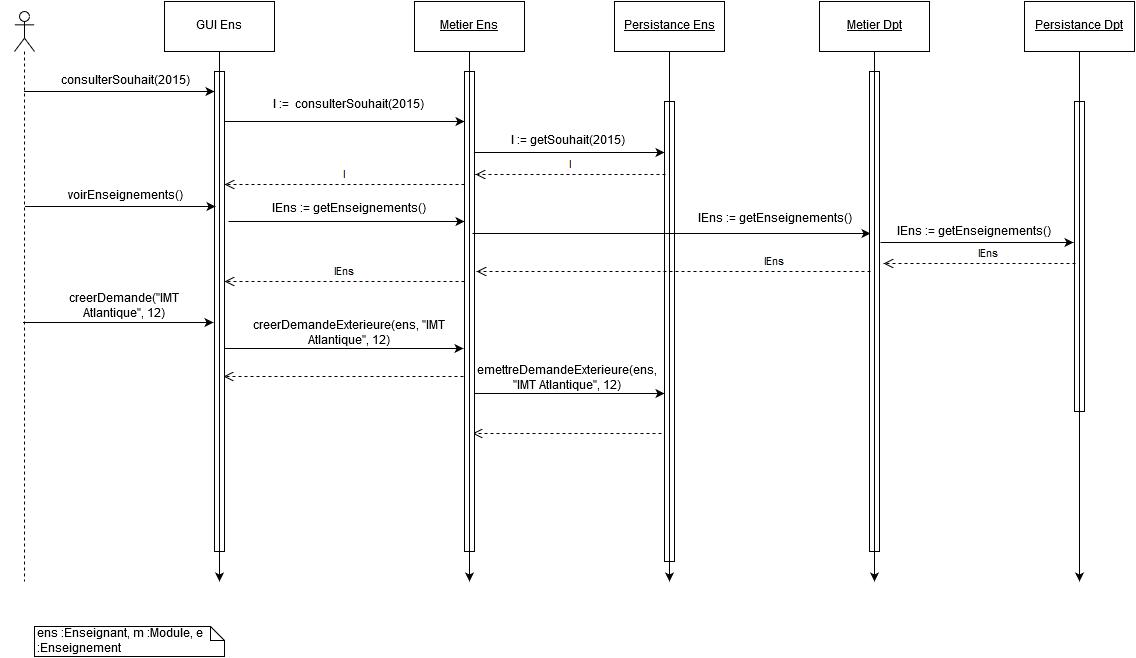

The diagram above was exported from draw.io. Its source (the exported page's mxGraphModel, read from the mxfile embedded in the PNG):
<mxGraphModel dx="1503" dy="789" grid="1" gridSize="10" guides="1" tooltips="1" connect="1" arrows="1" fold="1" page="1" pageScale="1" pageWidth="826" pageHeight="1169" math="0" shadow="0">
  <root>
    <mxCell id="0" />
    <mxCell id="1" parent="0" />
    <mxCell id="5d84eb0be166cc83-16" style="edgeStyle=orthogonalEdgeStyle;rounded=0;html=1;exitX=0;exitY=0.5;entryX=0;entryY=0.5;jettySize=auto;orthogonalLoop=1;" edge="1" parent="1">
      <mxGeometry x="-736" y="720" as="geometry">
        <mxPoint x="-736" y="720" as="sourcePoint" />
        <mxPoint x="-736" y="720" as="targetPoint" />
      </mxGeometry>
    </mxCell>
    <mxCell id="5d84eb0be166cc83-49" value="c&lt;span&gt;reerDemande(&quot;IMT Atlantique&quot;, 12)&lt;/span&gt;" style="text;html=1;strokeColor=none;fillColor=none;align=center;verticalAlign=middle;whiteSpace=wrap;" vertex="1" parent="1">
      <mxGeometry x="-695" y="395" width="150" height="20" as="geometry" />
    </mxCell>
    <mxCell id="5d84eb0be166cc83-50" value="" style="endArrow=classic;html=1;entryX=0;entryY=0.573;entryPerimeter=0;exitX=1;exitY=0.573;exitPerimeter=0;" edge="1" parent="1">
      <mxGeometry x="-515" y="445" width="50" height="50" as="geometry">
        <mxPoint x="-521" y="447" as="sourcePoint" />
        <mxPoint x="-281" y="447" as="targetPoint" />
      </mxGeometry>
    </mxCell>
    <mxCell id="5d84eb0be166cc83-51" value="creerDemandeExterieure(ens, &quot;IMT Atlantique&quot;, 12)" style="text;html=1;strokeColor=none;fillColor=none;align=center;verticalAlign=middle;whiteSpace=wrap;" vertex="1" parent="1">
      <mxGeometry x="-505" y="422" width="220" height="20" as="geometry" />
    </mxCell>
    <mxCell id="5d84eb0be166cc83-52" value="" style="html=1;verticalAlign=bottom;endArrow=open;dashed=1;endSize=8;" edge="1" parent="1">
      <mxGeometry x="-476" y="475" as="geometry">
        <mxPoint x="-281" y="475" as="sourcePoint" />
        <mxPoint x="-521" y="475" as="targetPoint" />
      </mxGeometry>
    </mxCell>
    <mxCell id="5d84eb0be166cc83-53" value="" style="endArrow=classic;html=1;" edge="1" parent="1">
      <mxGeometry x="-721" y="421" width="50" height="50" as="geometry">
        <mxPoint x="-721.5" y="421" as="sourcePoint" />
        <mxPoint x="-531" y="421" as="targetPoint" />
      </mxGeometry>
    </mxCell>
    <mxCell id="5d84eb0be166cc83-54" value="&lt;div&gt;&lt;br&gt;&lt;/div&gt;&lt;div&gt;&lt;br&gt;&lt;/div&gt;" style="html=1;verticalAlign=bottom;endArrow=open;dashed=1;endSize=8;" edge="1" parent="1">
      <mxGeometry x="-1" y="228" as="geometry">
        <mxPoint x="-83" y="532" as="sourcePoint" />
        <mxPoint x="-272" y="532" as="targetPoint" />
        <Array as="points">
          <mxPoint x="-231" y="532" />
        </Array>
        <mxPoint x="9" as="offset" />
      </mxGeometry>
    </mxCell>
    <mxCell id="5d84eb0be166cc83-55" value="" style="endArrow=classic;html=1;" edge="1" parent="1">
      <mxGeometry x="-271" y="492" width="50" height="50" as="geometry">
        <mxPoint x="-271" y="492" as="sourcePoint" />
        <mxPoint x="-80" y="492" as="targetPoint" />
        <Array as="points">
          <mxPoint x="-179" y="492" />
          <mxPoint x="-129" y="492" />
        </Array>
      </mxGeometry>
    </mxCell>
    <mxCell id="5d84eb0be166cc83-56" style="edgeStyle=orthogonalEdgeStyle;rounded=0;html=1;exitX=0.5;exitY=1;entryX=0.5;entryY=1;jettySize=auto;orthogonalLoop=1;" edge="1" parent="1" source="5d84eb0be166cc83-49" target="5d84eb0be166cc83-49">
      <mxGeometry x="-626" y="421" as="geometry" />
    </mxCell>
    <mxCell id="5d84eb0be166cc83-57" value="emettreDemandeExterieure(ens, &quot;IMT Atlantique&quot;, 12)" style="text;html=1;strokeColor=none;fillColor=none;align=center;verticalAlign=middle;whiteSpace=wrap;" vertex="1" parent="1">
      <mxGeometry x="-268" y="467" width="180" height="20" as="geometry" />
    </mxCell>
    <mxCell id="5d84eb0be166cc83-58" value="GUI Ens&lt;br&gt;" style="html=1;" vertex="1" parent="1">
      <mxGeometry x="-580" y="100" width="110" height="50" as="geometry" />
    </mxCell>
    <mxCell id="5d84eb0be166cc83-59" value="&lt;u&gt;Metier Ens&lt;br&gt;&lt;/u&gt;" style="html=1;" vertex="1" parent="1">
      <mxGeometry x="-330" y="100" width="110" height="50" as="geometry" />
    </mxCell>
    <mxCell id="5d84eb0be166cc83-60" value="&lt;u&gt;Persistance Ens&lt;br&gt;&lt;/u&gt;" style="html=1;" vertex="1" parent="1">
      <mxGeometry x="-130" y="100" width="110" height="50" as="geometry" />
    </mxCell>
    <mxCell id="5d84eb0be166cc83-65" value="" style="html=1;points=[];perimeter=orthogonalPerimeter;align=left;" vertex="1" parent="1">
      <mxGeometry x="-530" y="170" width="10" height="480" as="geometry" />
    </mxCell>
    <mxCell id="5d84eb0be166cc83-66" style="edgeStyle=orthogonalEdgeStyle;rounded=0;html=1;exitX=0.5;exitY=1;jettySize=auto;orthogonalLoop=1;" edge="1" parent="1" source="5d84eb0be166cc83-58">
      <mxGeometry x="-525" y="150" as="geometry">
        <mxPoint x="-525" y="680" as="targetPoint" />
        <Array as="points">
          <mxPoint x="-525" y="450" />
          <mxPoint x="-525" y="450" />
        </Array>
        <mxPoint x="-525" y="150" as="sourcePoint" />
      </mxGeometry>
    </mxCell>
    <mxCell id="5d84eb0be166cc83-67" value="" style="html=1;points=[];perimeter=orthogonalPerimeter;align=left;" vertex="1" parent="1">
      <mxGeometry x="-280" y="170" width="10" height="480" as="geometry" />
    </mxCell>
    <mxCell id="5d84eb0be166cc83-68" style="edgeStyle=orthogonalEdgeStyle;rounded=0;html=1;exitX=0.5;exitY=1;jettySize=auto;orthogonalLoop=1;" edge="1" parent="1" source="5d84eb0be166cc83-59">
      <mxGeometry x="-275" y="150" as="geometry">
        <mxPoint x="-275" y="680" as="targetPoint" />
        <mxPoint x="-275" y="150" as="sourcePoint" />
        <Array as="points">
          <mxPoint x="-275" y="420" />
          <mxPoint x="-275" y="420" />
        </Array>
      </mxGeometry>
    </mxCell>
    <mxCell id="5d84eb0be166cc83-69" value="" style="html=1;points=[];perimeter=orthogonalPerimeter;align=left;" vertex="1" parent="1">
      <mxGeometry x="-80" y="200" width="10" height="460" as="geometry" />
    </mxCell>
    <mxCell id="5d84eb0be166cc83-70" style="edgeStyle=orthogonalEdgeStyle;rounded=0;html=1;exitX=0.5;exitY=1;jettySize=auto;orthogonalLoop=1;" edge="1" parent="1" source="5d84eb0be166cc83-60">
      <mxGeometry x="-75" y="150" as="geometry">
        <mxPoint x="-75" y="680" as="targetPoint" />
        <Array as="points" />
        <mxPoint x="-75" y="150" as="sourcePoint" />
      </mxGeometry>
    </mxCell>
    <mxCell id="5d84eb0be166cc83-71" value="" style="shape=umlLifeline;participant=umlActor;perimeter=lifelinePerimeter;whiteSpace=wrap;html=1;container=1;collapsible=0;recursiveResize=0;verticalAlign=top;spacingTop=36;labelBackgroundColor=#ffffff;outlineConnect=0;align=left;" vertex="1" parent="1">
      <mxGeometry x="-730" y="110" width="20" height="570" as="geometry" />
    </mxCell>
    <mxCell id="5d84eb0be166cc83-73" style="edgeStyle=orthogonalEdgeStyle;rounded=0;html=1;exitX=0;exitY=0.5;entryX=0;entryY=0.5;jettySize=auto;orthogonalLoop=1;" edge="1" parent="1">
      <mxGeometry x="-736" y="720" as="geometry">
        <mxPoint x="-736" y="720" as="sourcePoint" />
        <mxPoint x="-736" y="720" as="targetPoint" />
      </mxGeometry>
    </mxCell>
    <mxCell id="5d84eb0be166cc83-74" value="voirEnseignements()" style="text;html=1;strokeColor=none;fillColor=none;align=center;verticalAlign=middle;whiteSpace=wrap;" vertex="1" parent="1">
      <mxGeometry x="-640" y="285" width="40" height="20" as="geometry" />
    </mxCell>
    <mxCell id="5d84eb0be166cc83-75" value="" style="endArrow=classic;html=1;" edge="1" parent="1">
      <mxGeometry x="-516" y="322" width="50" height="50" as="geometry">
        <mxPoint x="-516" y="320" as="sourcePoint" />
        <mxPoint x="-280" y="320" as="targetPoint" />
      </mxGeometry>
    </mxCell>
    <mxCell id="5d84eb0be166cc83-76" value="lEns := getEnseignements()" style="text;html=1;strokeColor=none;fillColor=none;align=center;verticalAlign=middle;whiteSpace=wrap;" vertex="1" parent="1">
      <mxGeometry x="-506" y="298" width="220" height="20" as="geometry" />
    </mxCell>
    <mxCell id="5d84eb0be166cc83-77" value="" style="endArrow=classic;html=1;" edge="1" parent="1">
      <mxGeometry x="-272" y="330" width="50" height="50" as="geometry">
        <mxPoint x="-272" y="332" as="sourcePoint" />
        <mxPoint x="126" y="332" as="targetPoint" />
      </mxGeometry>
    </mxCell>
    <mxCell id="5d84eb0be166cc83-78" value="lEns := getEnseignements()" style="text;html=1;strokeColor=none;fillColor=none;align=center;verticalAlign=middle;whiteSpace=wrap;" vertex="1" parent="1">
      <mxGeometry x="-60" y="308" width="180" height="20" as="geometry" />
    </mxCell>
    <mxCell id="5d84eb0be166cc83-79" value="lEns" style="html=1;verticalAlign=bottom;endArrow=open;dashed=1;endSize=8;" edge="1" parent="1">
      <mxGeometry x="-475" y="380" as="geometry">
        <mxPoint x="-280" y="380" as="sourcePoint" />
        <mxPoint x="-520" y="380" as="targetPoint" />
      </mxGeometry>
    </mxCell>
    <mxCell id="5d84eb0be166cc83-80" value="" style="endArrow=classic;html=1;" edge="1" parent="1">
      <mxGeometry x="-719" y="305" width="50" height="50" as="geometry">
        <mxPoint x="-719.5" y="305" as="sourcePoint" />
        <mxPoint x="-529" y="305" as="targetPoint" />
      </mxGeometry>
    </mxCell>
    <mxCell id="5d84eb0be166cc83-81" value="&lt;u&gt;Metier Dpt&lt;br&gt;&lt;/u&gt;" style="html=1;" vertex="1" parent="1">
      <mxGeometry x="75" y="100" width="110" height="50" as="geometry" />
    </mxCell>
    <mxCell id="5d84eb0be166cc83-82" value="" style="html=1;points=[];perimeter=orthogonalPerimeter;align=left;" vertex="1" parent="1">
      <mxGeometry x="125" y="170" width="10" height="480" as="geometry" />
    </mxCell>
    <mxCell id="5d84eb0be166cc83-83" style="edgeStyle=orthogonalEdgeStyle;rounded=0;html=1;exitX=0.5;exitY=1;jettySize=auto;orthogonalLoop=1;" edge="1" parent="1" source="5d84eb0be166cc83-81">
      <mxGeometry x="130" y="150" as="geometry">
        <mxPoint x="130" y="680" as="targetPoint" />
        <mxPoint x="130" y="150" as="sourcePoint" />
      </mxGeometry>
    </mxCell>
    <mxCell id="5d84eb0be166cc83-84" value="&lt;u&gt;Persistance Dpt&lt;/u&gt;" style="html=1;" vertex="1" parent="1">
      <mxGeometry x="280" y="100" width="110" height="50" as="geometry" />
    </mxCell>
    <mxCell id="5d84eb0be166cc83-85" value="" style="html=1;points=[];perimeter=orthogonalPerimeter;align=left;" vertex="1" parent="1">
      <mxGeometry x="330" y="200" width="10" height="310" as="geometry" />
    </mxCell>
    <mxCell id="5d84eb0be166cc83-86" style="edgeStyle=orthogonalEdgeStyle;rounded=0;html=1;exitX=0.5;exitY=1;jettySize=auto;orthogonalLoop=1;" edge="1" parent="1" source="5d84eb0be166cc83-84">
      <mxGeometry x="335" y="150" as="geometry">
        <mxPoint x="335" y="680" as="targetPoint" />
        <Array as="points" />
        <mxPoint x="335" y="150" as="sourcePoint" />
      </mxGeometry>
    </mxCell>
    <mxCell id="5d84eb0be166cc83-87" value="lEns" style="html=1;verticalAlign=bottom;endArrow=open;dashed=1;endSize=8;entryX=1.2;entryY=0.417;entryPerimeter=0;" edge="1" parent="1" target="5d84eb0be166cc83-67">
      <mxGeometry as="geometry">
        <mxPoint x="126" y="370" as="sourcePoint" />
        <mxPoint x="-30" y="380" as="targetPoint" />
        <Array as="points" />
        <mxPoint x="101" as="offset" />
      </mxGeometry>
    </mxCell>
    <mxCell id="5d84eb0be166cc83-88" value="" style="endArrow=classic;html=1;" edge="1" parent="1">
      <mxGeometry x="136" y="341" width="50" height="50" as="geometry">
        <mxPoint x="136" y="341" as="sourcePoint" />
        <mxPoint x="329" y="341" as="targetPoint" />
      </mxGeometry>
    </mxCell>
    <mxCell id="5d84eb0be166cc83-89" value="lEns := getEnseignements()" style="text;html=1;strokeColor=none;fillColor=none;align=center;verticalAlign=middle;whiteSpace=wrap;" vertex="1" parent="1">
      <mxGeometry x="139" y="321" width="180" height="20" as="geometry" />
    </mxCell>
    <mxCell id="5d84eb0be166cc83-90" value="lEns" style="html=1;verticalAlign=bottom;endArrow=open;dashed=1;endSize=8;" edge="1" parent="1">
      <mxGeometry x="414" y="58" as="geometry">
        <mxPoint x="331" y="362" as="sourcePoint" />
        <mxPoint x="139" y="362" as="targetPoint" />
        <Array as="points">
          <mxPoint x="184" y="362" />
        </Array>
        <mxPoint x="9" as="offset" />
      </mxGeometry>
    </mxCell>
    <mxCell id="5d84eb0be166cc83-91" value="" style="endArrow=classic;html=1;" edge="1" parent="1">
      <mxGeometry x="-720" y="190" width="50" height="50" as="geometry">
        <mxPoint x="-720.5" y="190" as="sourcePoint" />
        <mxPoint x="-530" y="190" as="targetPoint" />
      </mxGeometry>
    </mxCell>
    <mxCell id="5d84eb0be166cc83-92" value="consulterSouhait(2015)" style="text;html=1;strokeColor=none;fillColor=none;align=center;verticalAlign=middle;whiteSpace=wrap;" vertex="1" parent="1">
      <mxGeometry x="-640" y="170" width="40" height="20" as="geometry" />
    </mxCell>
    <mxCell id="5d84eb0be166cc83-93" value="" style="endArrow=classic;html=1;" edge="1" parent="1">
      <mxGeometry x="-520" y="220" width="50" height="50" as="geometry">
        <mxPoint x="-520.5" y="220" as="sourcePoint" />
        <mxPoint x="-280" y="220" as="targetPoint" />
      </mxGeometry>
    </mxCell>
    <mxCell id="5d84eb0be166cc83-94" value="l :=&amp;nbsp; consulterSouhait(2015)" style="text;html=1;strokeColor=none;fillColor=none;align=center;verticalAlign=middle;whiteSpace=wrap;" vertex="1" parent="1">
      <mxGeometry x="-477" y="198" width="160" height="12" as="geometry" />
    </mxCell>
    <mxCell id="5d84eb0be166cc83-95" value="" style="endArrow=classic;html=1;" edge="1" parent="1">
      <mxGeometry x="-270" y="251" width="50" height="50" as="geometry">
        <mxPoint x="-270" y="251" as="sourcePoint" />
        <mxPoint x="-80" y="251" as="targetPoint" />
      </mxGeometry>
    </mxCell>
    <mxCell id="5d84eb0be166cc83-96" value="l := getSouhait(2015)" style="text;html=1;strokeColor=none;fillColor=none;align=center;verticalAlign=middle;whiteSpace=wrap;" vertex="1" parent="1">
      <mxGeometry x="-267" y="230" width="180" height="20" as="geometry" />
    </mxCell>
    <mxCell id="5d84eb0be166cc83-97" value="l" style="html=1;verticalAlign=bottom;endArrow=open;dashed=1;endSize=8;" edge="1" parent="1">
      <mxGeometry x="-274" y="273" as="geometry">
        <mxPoint x="-79" y="273" as="sourcePoint" />
        <mxPoint x="-269" y="273" as="targetPoint" />
      </mxGeometry>
    </mxCell>
    <mxCell id="5d84eb0be166cc83-98" value="l" style="html=1;verticalAlign=bottom;endArrow=open;dashed=1;endSize=8;" edge="1" parent="1">
      <mxGeometry x="-475" y="283" as="geometry">
        <mxPoint x="-280" y="283" as="sourcePoint" />
        <mxPoint x="-520" y="283" as="targetPoint" />
      </mxGeometry>
    </mxCell>
    <mxCell id="5d84eb0be166cc83-103" value="ens :Enseignant, m :Module, e :Enseignement" style="shape=note;whiteSpace=wrap;html=1;size=14;verticalAlign=top;align=left;spacingTop=-6;" vertex="1" parent="1">
      <mxGeometry x="-710" y="725" width="190" height="30" as="geometry" />
    </mxCell>
  </root>
</mxGraphModel>